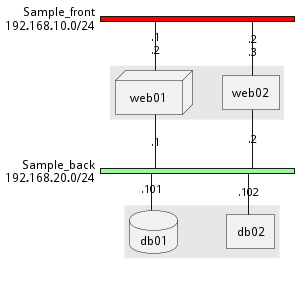

The diagram above was rendered by PlantUML. Its source (embedded in the PNG):
@startuml
nwdiag {
network Sample_front {
address = "192.168.10.0/24"
color = "red"

// define group
group web {
	web01 [address = ".1, .2", shape = "node"]
	web02 [address = ".2, .3"]
}
	}
	network Sample_back {
	address = "192.168.20.0/24"
	color = "palegreen"
	web01 [address = ".1"]
	web02 [address = ".2"]
	db01 [address = ".101", shape = database ]
	db02 [address = ".102"]

	// define network using defined nodes
	group db {
		db01;
		db02;
	}
}
}
@enduml